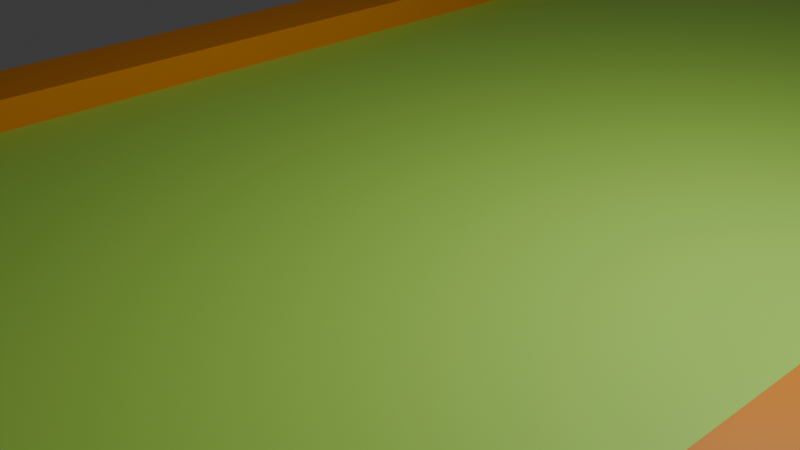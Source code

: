 # Source: minigolf.blend  (saved by Blender 4.4.30; exported with 4.5.12 LTS)
import bpy
from mathutils import Matrix  # noqa: F401  (used for matrix-valued properties, if any)

bpy.ops.wm.read_factory_settings(use_empty=True)
scene = bpy.context.scene
scene.name = 'Scene'

# ---- collections
col_collection = bpy.data.collections.new('Collection'); scene.collection.children.link(col_collection)

# ---- materials (node trees are filled in below, after node groups)
mat_material = bpy.data.materials.new('Material')
mat_material.alpha_threshold = 0.0
mat_material.roughness = 0.5
mat_material.line_color = (0.0, 0.0, 0.0, 1.0)
mat_emarrom = bpy.data.materials.new('emarrom')
mat_vermelho = bpy.data.materials.new('Vermelho')

# ---- material node trees
mat_material.use_nodes = True; mat_material.node_tree.nodes.clear()
_N = mat_material.node_tree.nodes; _L = mat_material.node_tree.links
n0 = _N.new('ShaderNodeOutputMaterial'); n0.name = 'Material Output'; n0.location = (300, 300)
n1 = _N.new('ShaderNodeBsdfPrincipled'); n1.name = 'Principled BSDF'; n1.location = (10, 300)
n1.inputs[0].default_value = (0.434, 0.8, 0.1091, 1.0)
n1.inputs[3].default_value = 1.45
_L.new(n1.outputs[0], n0.inputs[0])
n0.is_active_output = True
mat_emarrom.use_nodes = True; mat_emarrom.node_tree.nodes.clear()
_N = mat_emarrom.node_tree.nodes; _L = mat_emarrom.node_tree.links
n0 = _N.new('ShaderNodeBsdfPrincipled'); n0.name = 'Principled BSDF'; n0.location = (10, 300)
n0.inputs[0].default_value = (0.8022, 0.2605, 0.0, 1.0)
n1 = _N.new('ShaderNodeOutputMaterial'); n1.name = 'Material Output'; n1.location = (300, 300)
_L.new(n0.outputs[0], n1.inputs[0])
n1.is_active_output = True
mat_vermelho.use_nodes = True; mat_vermelho.node_tree.nodes.clear()
_N = mat_vermelho.node_tree.nodes; _L = mat_vermelho.node_tree.links
n0 = _N.new('ShaderNodeBsdfPrincipled'); n0.name = 'Principled BSDF'; n0.location = (10, 300)
n0.inputs[0].default_value = (0.8, 0.0, 0.005459, 1.0)
n1 = _N.new('ShaderNodeOutputMaterial'); n1.name = 'Material Output'; n1.location = (300, 300)
_L.new(n0.outputs[0], n1.inputs[0])
n1.is_active_output = True

# ---- world
world_world = bpy.data.worlds.new('World'); scene.world = world_world
world_world.use_nodes = True; world_world.node_tree.nodes.clear()
_N = world_world.node_tree.nodes; _L = world_world.node_tree.links
n0 = _N.new('ShaderNodeOutputWorld'); n0.name = 'World Output'; n0.location = (300, 300)
n1 = _N.new('ShaderNodeBackground'); n1.name = 'Background'; n1.location = (10, 300)
n1.inputs[0].default_value = (0.05088, 0.05088, 0.05088, 1.0)
_L.new(n1.outputs[0], n0.inputs[0])
n0.is_active_output = True
world_world.color = (0.05088, 0.05088, 0.05088)
world_world.sun_shadow_jitter_overblur = 0.0

# ---- cameras
cam_camera = bpy.data.cameras.new('Camera')
cam_camera.clip_end = 100.0
cam_camera.ortho_scale = 7.314

# ---- lights
light_light = bpy.data.lights.new('Light', 'POINT')
light_light.energy = 1000.0
light_light.shadow_soft_size = 0.1

# ---- meshes
me_cube = bpy.data.meshes.new('Cube')
me_cube.from_pydata([(1.0, 1.0, 1.0), (1.0, 1.0, -1.0), (1.0, -1.0, 1.0), (1.0, -1.0, -1.0), (-1.0, 1.0, 1.0), (-1.0, 1.0, -1.0), (-1.0, -1.0, 1.0), (-1.0, -1.0, -1.0), (-0.2222, 0.8, 1.0), (-0.218, 0.787, 1.0), (-0.218, 0.813, 1.0), (-0.2053, 0.7745, 1.0), (-0.2053, 0.8255, 1.0), (-0.1848, 0.837, 1.0), (-0.1848, 0.763, 1.0), (-0.1571, 0.8471, 1.0), (-0.1571, 0.7529, 1.0), (-0.1235, 0.8554, 1.0), (-0.1235, 0.7446, 1.0), (-0.08504, 0.8616, 1.0), (-0.08504, 0.7384, 1.0), (-0.04335, 0.8654, 1.0), (-0.04335, 0.7346, 1.0), (0.0, 0.8667, 1.0), (0.0, 0.7333, 1.0), (0.04335, 0.8654, 1.0), (0.04335, 0.7346, 1.0), (0.08504, 0.8616, 1.0), (0.08504, 0.7384, 1.0), (0.1571, 0.7529, 1.0), (0.1235, 0.8554, 1.0), (0.1235, 0.7446, 1.0), (0.1848, 0.763, 1.0), (0.1571, 0.8471, 1.0), (0.2053, 0.7745, 1.0), (0.1848, 0.837, 1.0), (0.2053, 0.8255, 1.0), (0.2222, 0.8, 1.0), (0.218, 0.813, 1.0), (0.218, 0.787, 1.0), (-0.2222, 0.8, -1.0), (-0.218, 0.787, -1.0), (-0.218, 0.813, -1.0), (-0.2053, 0.7745, -1.0), (-0.1848, 0.763, -1.0), (-0.1848, 0.837, -1.0), (-0.2053, 0.8255, -1.0), (-0.1571, 0.7529, -1.0), (-0.1571, 0.8471, -1.0), (-0.1235, 0.7446, -1.0), (-0.1235, 0.8554, -1.0), (-0.08504, 0.7384, -1.0), (-0.08504, 0.8616, -1.0), (-0.04335, 0.7346, -1.0), (-0.04335, 0.8654, -1.0), (0.04335, 0.7346, -1.0), (0.04335, 0.8654, -1.0), (0.1571, 0.7529, -1.0), (0.1571, 0.8471, -1.0), (0.1235, 0.7446, -1.0), (0.1235, 0.8554, -1.0), (0.08504, 0.7384, -1.0), (0.08504, 0.8616, -1.0), (0.1848, 0.763, -1.0), (0.1848, 0.837, -1.0), (0.2053, 0.8255, -1.0), (0.2222, 0.8, -1.0), (0.218, 0.787, -1.0), (0.218, 0.813, -1.0), (0.2053, 0.7745, -1.0), (0.0, 0.8667, -1.0), (0.0, 0.7333, -1.0)], [], [(8, 4, 6, 2, 0, 37, 39, 34, 32, 29, 31, 28, 26, 24, 22, 20, 18, 16, 14, 11, 9), (37, 0, 4, 8, 10, 12, 13, 15, 17, 19, 21, 23, 25, 27, 30, 33, 35, 36, 38), (3, 2, 6, 7), (7, 6, 4, 5), (5, 1, 66, 68, 65, 64, 58, 60, 62, 56, 70, 54, 52, 50, 48, 45, 46, 42, 40), (1, 3, 7, 5, 40, 41, 43, 44, 47, 49, 51, 53, 71, 55, 61, 59, 57, 63, 69, 67, 66), (1, 0, 2, 3), (5, 4, 0, 1), (56, 25, 23, 70), (62, 27, 25, 56), (60, 30, 27, 62), (58, 33, 30, 60), (64, 35, 33, 58), (65, 36, 35, 64), (68, 38, 36, 65), (37, 38, 68, 66), (39, 37, 66, 67), (34, 39, 67, 69), (32, 34, 69, 63), (29, 32, 63, 57), (31, 29, 57, 59), (28, 31, 59, 61), (26, 28, 61, 55), (24, 26, 55, 71), (22, 24, 71, 53), (20, 22, 53, 51), (18, 20, 51, 49), (16, 18, 49, 47), (14, 16, 47, 44), (11, 14, 44, 43), (9, 11, 43, 41), (40, 8, 9, 41), (42, 10, 8, 40), (46, 12, 10, 42), (45, 13, 12, 46), (48, 15, 13, 45), (50, 17, 15, 48), (52, 19, 17, 50), (54, 21, 19, 52), (70, 23, 21, 54)])
me_cube.polygons.foreach_set('use_smooth', [0, 0, 0, 0, 0, 0, 0, 0, 1, 1, 1, 1, 1, 1, 1, 1, 1, 1, 1, 1, 1, 1, 1, 1, 1, 1, 1, 1, 1, 1, 1, 1, 1, 1, 1, 1, 1, 1, 1, 1])
_uv = me_cube.uv_layers.new(name='UVMap')
_uv.uv.foreach_set('vector', [0.7778, 0.525, 0.875, 0.5, 0.875, 0.75, 0.625, 0.75, 0.625, 0.5, 0.7222, 0.525, 0.7228, 0.5266, 0.7243, 0.5282, 0.7269, 0.5296, 0.7304, 0.5309, 0.7346, 0.5319, 0.7394, 0.5327, 0.7446, 0.5332, 0.75, 0.5333, 0.7554, 0.5332, 0.7606, 0.5327, 0.7654, 0.5319, 0.7696, 0.5309, 0.7731, 0.5296, 0.7757, 0.5282, 0.7772, 0.5266, 0.7222, 0.525, 0.625, 0.5, 0.875, 0.5, 0.7778, 0.525, 0.7772, 0.5234, 0.7757, 0.5218, 0.7731, 0.5204, 0.7696, 0.5191, 0.7654, 0.5181, 0.7606, 0.5173, 0.7554, 0.5168, 0.75, 0.5167, 0.7446, 0.5168, 0.7394, 0.5173, 0.7346, 0.5181, 0.7304, 0.5191, 0.7269, 0.5204, 0.7243, 0.5218, 0.7228, 0.5234, 0.375, 0.75, 0.625, 0.75, 0.625, 1.0, 0.375, 1.0, 0.375, 0.0, 0.625, 0.0, 0.625, 0.25, 0.375, 0.25, 0.125, 0.5, 0.375, 0.5, 0.2778, 0.525, 0.2772, 0.5234, 0.2757, 0.5218, 0.2731, 0.5204, 0.2696, 0.5191, 0.2654, 0.5181, 0.2606, 0.5173, 0.2554, 0.5168, 0.25, 0.5167, 0.2446, 0.5168, 0.2394, 0.5173, 0.2346, 0.5181, 0.2304, 0.5191, 0.2269, 0.5204, 0.2243, 0.5218, 0.2228, 0.5234, 0.2222, 0.525, 0.375, 0.5, 0.375, 0.75, 0.125, 0.75, 0.125, 0.5, 0.2222, 0.525, 0.2228, 0.5266, 0.2243, 0.5282, 0.2269, 0.5296, 0.2304, 0.5309, 0.2346, 0.5319, 0.2394, 0.5327, 0.2446, 0.5332, 0.25, 0.5333, 0.2554, 0.5332, 0.2606, 0.5327, 0.2654, 0.5319, 0.2696, 0.5309, 0.2731, 0.5296, 0.2757, 0.5282, 0.2772, 0.5266, 0.2778, 0.525, 0.375, 0.5, 0.625, 0.5, 0.625, 0.75, 0.375, 0.75, 0.375, 0.25, 0.625, 0.25, 0.625, 0.5, 0.375, 0.5, 0.9688, 0.7, 0.9688, 0.8, 1.0, 0.8, 1.0, 0.7, 0.9375, 0.7, 0.9375, 0.8, 0.9688, 0.8, 0.9688, 0.7, 0.9062, 0.7, 0.9062, 0.8, 0.9375, 0.8, 0.9375, 0.7, 0.875, 0.7, 0.875, 0.8, 0.9062, 0.8, 0.9062, 0.7, 0.8438, 0.7, 0.8438, 0.8, 0.875, 0.8, 0.875, 0.7, 0.8125, 0.7, 0.8125, 0.8, 0.8438, 0.8, 0.8438, 0.7, 0.7812, 0.7, 0.7812, 0.8, 0.8125, 0.8, 0.8125, 0.7, 0.75, 0.8, 0.7812, 0.8, 0.7812, 0.7, 0.75, 0.7, 0.7188, 0.8, 0.75, 0.8, 0.75, 0.7, 0.7188, 0.7, 0.6875, 0.8, 0.7188, 0.8, 0.7188, 0.7, 0.6875, 0.7, 0.6562, 0.8, 0.6875, 0.8, 0.6875, 0.7, 0.6562, 0.7, 0.625, 0.8, 0.6562, 0.8, 0.6562, 0.7, 0.625, 0.7, 0.5938, 0.8, 0.625, 0.8, 0.625, 0.7, 0.5938, 0.7, 0.5625, 0.8, 0.5938, 0.8, 0.5938, 0.7, 0.5625, 0.7, 0.5312, 0.8, 0.5625, 0.8, 0.5625, 0.7, 0.5312, 0.7, 0.5, 0.8, 0.5312, 0.8, 0.5312, 0.7, 0.5, 0.7, 0.4688, 0.8, 0.5, 0.8, 0.5, 0.7, 0.4688, 0.7, 0.4375, 0.8, 0.4688, 0.8, 0.4688, 0.7, 0.4375, 0.7, 0.4062, 0.8, 0.4375, 0.8, 0.4375, 0.7, 0.4062, 0.7, 0.375, 0.8, 0.4062, 0.8, 0.4062, 0.7, 0.375, 0.7, 0.3438, 0.8, 0.375, 0.8, 0.375, 0.7, 0.3438, 0.7, 0.3125, 0.8, 0.3438, 0.8, 0.3438, 0.7, 0.3125, 0.7, 0.2812, 0.8, 0.3125, 0.8, 0.3125, 0.7, 0.2812, 0.7, 0.25, 0.7, 0.25, 0.8, 0.2812, 0.8, 0.2812, 0.7, 0.2188, 0.7, 0.2188, 0.8, 0.25, 0.8, 0.25, 0.7, 0.1875, 0.7, 0.1875, 0.8, 0.2188, 0.8, 0.2188, 0.7, 0.1562, 0.7, 0.1562, 0.8, 0.1875, 0.8, 0.1875, 0.7, 0.125, 0.7, 0.125, 0.8, 0.1562, 0.8, 0.1562, 0.7, 0.09375, 0.7, 0.09375, 0.8, 0.125, 0.8, 0.125, 0.7, 0.0625, 0.7, 0.0625, 0.8, 0.09375, 0.8, 0.09375, 0.7, 0.03125, 0.7, 0.03125, 0.8, 0.0625, 0.8, 0.0625, 0.7, 0.0, 0.7, 0.0, 0.8, 0.03125, 0.8, 0.03125, 0.7])
me_cube.materials.append(mat_material)
me_cube.use_mirror_vertex_groups = False
me_cube.update()
me_cube_003 = bpy.data.meshes.new('Cube.003')
me_cube_003.from_pydata([(-1.0, -1.0, -1.0), (-1.0, -1.0, 1.0), (-1.0, 1.0, -1.0), (-1.0, 1.0, 1.0), (1.0, -1.0, -1.0), (1.0, -1.0, 1.0), (1.0, 1.0, -1.0), (1.0, 1.0, 1.0)], [], [(0, 1, 3, 2), (2, 3, 7, 6), (6, 7, 5, 4), (4, 5, 1, 0), (2, 6, 4, 0), (7, 3, 1, 5)])
_uv = me_cube_003.uv_layers.new(name='UVMap')
_uv.uv.foreach_set('vector', [0.375, 0.0, 0.625, 0.0, 0.625, 0.25, 0.375, 0.25, 0.375, 0.25, 0.625, 0.25, 0.625, 0.5, 0.375, 0.5, 0.375, 0.5, 0.625, 0.5, 0.625, 0.75, 0.375, 0.75, 0.375, 0.75, 0.625, 0.75, 0.625, 1.0, 0.375, 1.0, 0.125, 0.5, 0.375, 0.5, 0.375, 0.75, 0.125, 0.75, 0.625, 0.5, 0.875, 0.5, 0.875, 0.75, 0.625, 0.75])
me_cube_003.materials.append(mat_emarrom)
me_cube_003.update()
me_cube_005 = bpy.data.meshes.new('Cube.005')
me_cube_005.from_pydata([(-1.0, -1.0, -1.0), (-1.0, -1.0, 1.0), (-1.0, 1.0, -1.0), (-1.0, 1.0, 1.0), (1.0, -1.0, -1.0), (1.0, -1.0, 1.0), (1.0, 1.0, -1.0), (1.0, 1.0, 1.0)], [], [(0, 1, 3, 2), (2, 3, 7, 6), (6, 7, 5, 4), (4, 5, 1, 0), (2, 6, 4, 0), (7, 3, 1, 5)])
_uv = me_cube_005.uv_layers.new(name='UVMap')
_uv.uv.foreach_set('vector', [0.375, 0.0, 0.625, 0.0, 0.625, 0.25, 0.375, 0.25, 0.375, 0.25, 0.625, 0.25, 0.625, 0.5, 0.375, 0.5, 0.375, 0.5, 0.625, 0.5, 0.625, 0.75, 0.375, 0.75, 0.375, 0.75, 0.625, 0.75, 0.625, 1.0, 0.375, 1.0, 0.125, 0.5, 0.375, 0.5, 0.375, 0.75, 0.125, 0.75, 0.625, 0.5, 0.875, 0.5, 0.875, 0.75, 0.625, 0.75])
me_cube_005.materials.append(mat_emarrom)
me_cube_005.update()
me_cube_006 = bpy.data.meshes.new('Cube.006')
me_cube_006.from_pydata([(-1.0, -1.0, -1.0), (-1.0, -1.0, 1.0), (-1.0, 1.0, -1.0), (-1.0, 1.0, 1.0), (1.0, -1.0, -1.0), (1.0, -1.0, 1.0), (1.0, 1.0, -1.0), (1.0, 1.0, 1.0)], [], [(0, 1, 3, 2), (2, 3, 7, 6), (6, 7, 5, 4), (4, 5, 1, 0), (2, 6, 4, 0), (7, 3, 1, 5)])
_uv = me_cube_006.uv_layers.new(name='UVMap')
_uv.uv.foreach_set('vector', [0.375, 0.0, 0.625, 0.0, 0.625, 0.25, 0.375, 0.25, 0.375, 0.25, 0.625, 0.25, 0.625, 0.5, 0.375, 0.5, 0.375, 0.5, 0.625, 0.5, 0.625, 0.75, 0.375, 0.75, 0.375, 0.75, 0.625, 0.75, 0.625, 1.0, 0.375, 1.0, 0.125, 0.5, 0.375, 0.5, 0.375, 0.75, 0.125, 0.75, 0.625, 0.5, 0.875, 0.5, 0.875, 0.75, 0.625, 0.75])
me_cube_006.materials.append(mat_emarrom)
me_cube_006.update()
me_cube_009 = bpy.data.meshes.new('Cube.009')
me_cube_009.from_pydata([(-1.0, -1.0, -1.0), (-1.0, -1.0, 1.0), (-1.0, 1.0, -1.0), (-1.0, 1.0, 1.0), (1.0, -1.0, -1.0), (1.0, -1.0, 1.0), (1.0, 1.0, -1.0), (1.0, 1.0, 1.0)], [], [(0, 1, 3, 2), (2, 3, 7, 6), (6, 7, 5, 4), (4, 5, 1, 0), (2, 6, 4, 0), (7, 3, 1, 5)])
_uv = me_cube_009.uv_layers.new(name='UVMap')
_uv.uv.foreach_set('vector', [0.375, 0.0, 0.625, 0.0, 0.625, 0.25, 0.375, 0.25, 0.375, 0.25, 0.625, 0.25, 0.625, 0.5, 0.375, 0.5, 0.375, 0.5, 0.625, 0.5, 0.625, 0.75, 0.375, 0.75, 0.375, 0.75, 0.625, 0.75, 0.625, 1.0, 0.375, 1.0, 0.125, 0.5, 0.375, 0.5, 0.375, 0.75, 0.125, 0.75, 0.625, 0.5, 0.875, 0.5, 0.875, 0.75, 0.625, 0.75])
me_cube_009.materials.append(mat_emarrom)
me_cube_009.update()
me_cylinder_001 = bpy.data.meshes.new('Cylinder.001')
me_cylinder_001.from_pydata([(0.0, 1.0, -1.0), (0.0, 1.0, 1.0), (0.1951, 0.9808, -1.0), (0.1951, 0.9808, 1.0), (0.3827, 0.9239, -1.0), (0.3827, 0.9239, 1.0), (0.5556, 0.8315, -1.0), (0.5556, 0.8315, 1.0), (0.7071, 0.7071, -1.0), (0.7071, 0.7071, 1.0), (0.8315, 0.5556, -1.0), (0.8315, 0.5556, 1.0), (0.9239, 0.3827, -1.0), (0.9239, 0.3827, 1.0), (0.9808, 0.1951, -1.0), (0.9808, 0.1951, 1.0), (1.0, 0.0, -1.0), (1.0, 0.0, 1.0), (0.9808, -0.1951, -1.0), (0.9808, -0.1951, 1.0), (0.9239, -0.3827, -1.0), (0.9239, -0.3827, 1.0), (0.8315, -0.5556, -1.0), (0.8315, -0.5556, 1.0), (0.7071, -0.7071, -1.0), (0.7071, -0.7071, 1.0), (0.5556, -0.8315, -1.0), (0.5556, -0.8315, 1.0), (0.3827, -0.9239, -1.0), (0.3827, -0.9239, 1.0), (0.1951, -0.9808, -1.0), (0.1951, -0.9808, 1.0), (0.0, -1.0, -1.0), (0.0, -1.0, 1.0), (-0.1951, -0.9808, -1.0), (-0.1951, -0.9808, 1.0), (-0.3827, -0.9239, -1.0), (-0.3827, -0.9239, 1.0), (-0.5556, -0.8315, -1.0), (-0.5556, -0.8315, 1.0), (-0.7071, -0.7071, -1.0), (-0.7071, -0.7071, 1.0), (-0.8315, -0.5556, -1.0), (-0.8315, -0.5556, 1.0), (-0.9239, -0.3827, -1.0), (-0.9239, -0.3827, 1.0), (-0.9808, -0.1951, -1.0), (-0.9808, -0.1951, 1.0), (-1.0, 0.0, -1.0), (-1.0, 0.0, 1.0), (-0.9808, 0.1951, -1.0), (-0.9808, 0.1951, 1.0), (-0.9239, 0.3827, -1.0), (-0.9239, 0.3827, 1.0), (-0.8315, 0.5556, -1.0), (-0.8315, 0.5556, 1.0), (-0.7071, 0.7071, -1.0), (-0.7071, 0.7071, 1.0), (-0.5556, 0.8315, -1.0), (-0.5556, 0.8315, 1.0), (-0.3827, 0.9239, -1.0), (-0.3827, 0.9239, 1.0), (-0.1951, 0.9808, -1.0), (-0.1951, 0.9808, 1.0)], [], [(0, 1, 3, 2), (2, 3, 5, 4), (4, 5, 7, 6), (6, 7, 9, 8), (8, 9, 11, 10), (10, 11, 13, 12), (12, 13, 15, 14), (14, 15, 17, 16), (16, 17, 19, 18), (18, 19, 21, 20), (20, 21, 23, 22), (22, 23, 25, 24), (24, 25, 27, 26), (26, 27, 29, 28), (28, 29, 31, 30), (30, 31, 33, 32), (32, 33, 35, 34), (34, 35, 37, 36), (36, 37, 39, 38), (38, 39, 41, 40), (40, 41, 43, 42), (42, 43, 45, 44), (44, 45, 47, 46), (46, 47, 49, 48), (48, 49, 51, 50), (50, 51, 53, 52), (52, 53, 55, 54), (54, 55, 57, 56), (56, 57, 59, 58), (58, 59, 61, 60), (3, 1, 63, 61, 59, 57, 55, 53, 51, 49, 47, 45, 43, 41, 39, 37, 35, 33, 31, 29, 27, 25, 23, 21, 19, 17, 15, 13, 11, 9, 7, 5), (60, 61, 63, 62), (62, 63, 1, 0), (0, 2, 4, 6, 8, 10, 12, 14, 16, 18, 20, 22, 24, 26, 28, 30, 32, 34, 36, 38, 40, 42, 44, 46, 48, 50, 52, 54, 56, 58, 60, 62)])
_uv = me_cylinder_001.uv_layers.new(name='UVMap')
_uv.uv.foreach_set('vector', [1.0, 0.5, 1.0, 1.0, 0.9688, 1.0, 0.9688, 0.5, 0.9688, 0.5, 0.9688, 1.0, 0.9375, 1.0, 0.9375, 0.5, 0.9375, 0.5, 0.9375, 1.0, 0.9062, 1.0, 0.9062, 0.5, 0.9062, 0.5, 0.9062, 1.0, 0.875, 1.0, 0.875, 0.5, 0.875, 0.5, 0.875, 1.0, 0.8438, 1.0, 0.8438, 0.5, 0.8438, 0.5, 0.8438, 1.0, 0.8125, 1.0, 0.8125, 0.5, 0.8125, 0.5, 0.8125, 1.0, 0.7812, 1.0, 0.7812, 0.5, 0.7812, 0.5, 0.7812, 1.0, 0.75, 1.0, 0.75, 0.5, 0.75, 0.5, 0.75, 1.0, 0.7188, 1.0, 0.7188, 0.5, 0.7188, 0.5, 0.7188, 1.0, 0.6875, 1.0, 0.6875, 0.5, 0.6875, 0.5, 0.6875, 1.0, 0.6562, 1.0, 0.6562, 0.5, 0.6562, 0.5, 0.6562, 1.0, 0.625, 1.0, 0.625, 0.5, 0.625, 0.5, 0.625, 1.0, 0.5938, 1.0, 0.5938, 0.5, 0.5938, 0.5, 0.5938, 1.0, 0.5625, 1.0, 0.5625, 0.5, 0.5625, 0.5, 0.5625, 1.0, 0.5312, 1.0, 0.5312, 0.5, 0.5312, 0.5, 0.5312, 1.0, 0.5, 1.0, 0.5, 0.5, 0.5, 0.5, 0.5, 1.0, 0.4688, 1.0, 0.4688, 0.5, 0.4688, 0.5, 0.4688, 1.0, 0.4375, 1.0, 0.4375, 0.5, 0.4375, 0.5, 0.4375, 1.0, 0.4062, 1.0, 0.4062, 0.5, 0.4062, 0.5, 0.4062, 1.0, 0.375, 1.0, 0.375, 0.5, 0.375, 0.5, 0.375, 1.0, 0.3438, 1.0, 0.3438, 0.5, 0.3438, 0.5, 0.3438, 1.0, 0.3125, 1.0, 0.3125, 0.5, 0.3125, 0.5, 0.3125, 1.0, 0.2812, 1.0, 0.2812, 0.5, 0.2812, 0.5, 0.2812, 1.0, 0.25, 1.0, 0.25, 0.5, 0.25, 0.5, 0.25, 1.0, 0.2188, 1.0, 0.2188, 0.5, 0.2188, 0.5, 0.2188, 1.0, 0.1875, 1.0, 0.1875, 0.5, 0.1875, 0.5, 0.1875, 1.0, 0.1562, 1.0, 0.1562, 0.5, 0.1562, 0.5, 0.1562, 1.0, 0.125, 1.0, 0.125, 0.5, 0.125, 0.5, 0.125, 1.0, 0.09375, 1.0, 0.09375, 0.5, 0.09375, 0.5, 0.09375, 1.0, 0.0625, 1.0, 0.0625, 0.5, 0.2968, 0.4854, 0.25, 0.49, 0.2032, 0.4854, 0.1582, 0.4717, 0.1167, 0.4496, 0.08029, 0.4197, 0.05045, 0.3833, 0.02827, 0.3418, 0.01461, 0.2968, 0.01, 0.25, 0.01461, 0.2032, 0.02827, 0.1582, 0.05045, 0.1167, 0.08029, 0.08029, 0.1167, 0.05045, 0.1582, 0.02827, 0.2032, 0.01461, 0.25, 0.01, 0.2968, 0.01461, 0.3418, 0.02827, 0.3833, 0.05045, 0.4197, 0.08029, 0.4496, 0.1167, 0.4717, 0.1582, 0.4854, 0.2032, 0.49, 0.25, 0.4854, 0.2968, 0.4717, 0.3418, 0.4496, 0.3833, 0.4197, 0.4197, 0.3833, 0.4496, 0.3418, 0.4717, 0.0625, 0.5, 0.0625, 1.0, 0.03125, 1.0, 0.03125, 0.5, 0.03125, 0.5, 0.03125, 1.0, 0.0, 1.0, 0.0, 0.5, 0.75, 0.49, 0.7968, 0.4854, 0.8418, 0.4717, 0.8833, 0.4496, 0.9197, 0.4197, 0.9496, 0.3833, 0.9717, 0.3418, 0.9854, 0.2968, 0.99, 0.25, 0.9854, 0.2032, 0.9717, 0.1582, 0.9496, 0.1167, 0.9197, 0.08029, 0.8833, 0.05045, 0.8418, 0.02827, 0.7968, 0.01461, 0.75, 0.01, 0.7032, 0.01461, 0.6582, 0.02827, 0.6167, 0.05045, 0.5803, 0.08029, 0.5504, 0.1167, 0.5283, 0.1582, 0.5146, 0.2032, 0.51, 0.25, 0.5146, 0.2968, 0.5283, 0.3418, 0.5504, 0.3833, 0.5803, 0.4197, 0.6167, 0.4496, 0.6582, 0.4717, 0.7032, 0.4854])
me_cylinder_001.update()
me_cube_010 = bpy.data.meshes.new('Cube.010')
me_cube_010.from_pydata([(-1.0, -1.0, -1.0), (-1.0, -1.0, 1.0), (-1.0, 1.0, -0.005749), (-1.0, 1.0, 0.005749), (1.0, -1.0, -1.0), (1.0, -1.0, 1.0), (1.0, 1.0, -0.005749), (1.0, 1.0, 0.005749)], [], [(0, 1, 3, 2), (2, 3, 7, 6), (6, 7, 5, 4), (4, 5, 1, 0), (2, 6, 4, 0), (7, 3, 1, 5)])
_uv = me_cube_010.uv_layers.new(name='UVMap')
_uv.uv.foreach_set('vector', [0.375, 0.0, 0.625, 0.0, 0.625, 0.25, 0.375, 0.25, 0.375, 0.25, 0.625, 0.25, 0.625, 0.5, 0.375, 0.5, 0.375, 0.5, 0.625, 0.5, 0.625, 0.75, 0.375, 0.75, 0.375, 0.75, 0.625, 0.75, 0.625, 1.0, 0.375, 1.0, 0.125, 0.5, 0.375, 0.5, 0.375, 0.75, 0.125, 0.75, 0.625, 0.5, 0.875, 0.5, 0.875, 0.75, 0.625, 0.75])
me_cube_010.materials.append(mat_vermelho)
me_cube_010.update()
me_cube_011 = bpy.data.meshes.new('Cube.011')
me_cube_011.from_pydata([(-1.0, -1.0, -1.0), (-0.8889, -0.8889, -0.7014), (-0.8889, -0.8889, -0.7556), (-0.8889, -0.8889, -0.7733), (-0.8889, 0.8889, -0.7014), (-1.0, -1.0, 1.0), (-0.8889, 0.8889, -0.7556), (0.8889, -0.8889, -0.7014), (-1.0, 1.0, -1.0), (-0.8889, 0.8889, -0.7733), (0.8889, 0.8889, -0.7014), (0.8889, -0.8889, -0.7556), (-1.0, 1.0, 1.0), (1.0, -1.0, -1.0), (0.8889, 0.8889, -0.7556), (0.8889, -0.8889, -0.7733), (1.0, -1.0, 1.0), (1.0, 1.0, -1.0), (0.8889, 0.8889, -0.7733), (1.0, 1.0, 1.0), (-0.8889, -0.8889, 1.0), (0.8889, 0.8889, 1.0), (-0.8889, 0.8889, 1.0), (0.8889, -0.8889, 1.0), (-0.8889, 0.8844, 1.0), (0.8844, 0.8889, 1.0), (-0.001112, 0.8889, 0.1144), (-0.8889, -0.001112, 0.1144), (-0.8667, -0.8889, 1.0), (0.8889, -0.8667, 1.0), (0.8889, 0.01001, 0.1233), (0.01001, -0.8889, 0.1233)], [], [(0, 5, 12, 8), (8, 12, 19, 17), (17, 19, 16, 13), (13, 16, 5, 0), (8, 17, 13, 0), (12, 5, 16, 23, 28, 20, 24, 22), (29, 23, 16, 19, 12, 22, 25, 21), (2, 3, 9, 6), (1, 2, 6, 4), (4, 22, 24, 27, 20, 1), (27, 24, 20), (6, 9, 18, 14), (4, 6, 14, 10), (10, 21, 25, 26, 22, 4), (26, 25, 22), (18, 15, 11, 14), (14, 11, 7, 10), (23, 29, 30, 21, 10, 7), (30, 29, 21), (15, 3, 2, 11), (11, 2, 1, 7), (20, 28, 31, 23, 7, 1), (23, 31, 28), (9, 3, 15, 18)])
_uv = me_cube_011.uv_layers.new(name='UVMap')
_uv.uv.foreach_set('vector', [0.375, 0.0, 0.625, 0.0, 0.625, 0.25, 0.375, 0.25, 0.375, 0.25, 0.625, 0.25, 0.625, 0.5, 0.375, 0.5, 0.375, 0.5, 0.625, 0.5, 0.625, 0.75, 0.375, 0.75, 0.375, 0.75, 0.625, 0.75, 0.625, 1.0, 0.375, 1.0, 0.125, 0.5, 0.375, 0.5, 0.375, 0.75, 0.125, 0.75, 0.875, 0.5, 0.875, 0.75, 0.625, 0.75, 0.6389, 0.7361, 0.8583, 0.7361, 0.8611, 0.7361, 0.8611, 0.5144, 0.8611, 0.5139, 0.6389, 0.7333, 0.6389, 0.7361, 0.625, 0.75, 0.625, 0.5, 0.875, 0.5, 0.8611, 0.5139, 0.6394, 0.5139, 0.6389, 0.5139, 0.3775, 0.0, 0.375, 0.0, 0.375, 0.25, 0.3775, 0.25, 0.3851, 0.0, 0.3775, 0.0, 0.3775, 0.25, 0.3851, 0.25, 0.3851, 0.25, 0.6244, 0.25, 0.6244, 0.2494, 0.4998, 0.1248, 0.6244, 0.0, 0.3851, 0.0, 0.4998, 0.1248, 0.6244, 0.2494, 0.6244, 0.0, 0.3775, 0.25, 0.375, 0.25, 0.375, 0.5, 0.3775, 0.5, 0.3851, 0.25, 0.3775, 0.25, 0.3775, 0.5, 0.3851, 0.5, 0.3851, 0.5, 0.6244, 0.5, 0.6244, 0.4994, 0.4998, 0.3748, 0.6244, 0.25, 0.3851, 0.25, 0.4998, 0.3748, 0.6244, 0.4994, 0.6244, 0.25, 0.375, 0.5, 0.375, 0.75, 0.3775, 0.75, 0.3775, 0.5, 0.3775, 0.5, 0.3775, 0.75, 0.3851, 0.75, 0.3851, 0.5, 0.6244, 0.75, 0.6244, 0.7469, 0.5011, 0.6236, 0.6244, 0.5, 0.3851, 0.5, 0.3851, 0.75, 0.5011, 0.6236, 0.6244, 0.7469, 0.6244, 0.5, 0.375, 0.75, 0.375, 1.0, 0.3775, 1.0, 0.3775, 0.75, 0.3775, 0.75, 0.3775, 1.0, 0.3851, 1.0, 0.3851, 0.75, 0.6244, 1.0, 0.6244, 0.9969, 0.5011, 0.8736, 0.6244, 0.75, 0.3851, 0.75, 0.3851, 1.0, 0.6244, 0.75, 0.5011, 0.8736, 0.6244, 0.9969, 0.125, 0.5, 0.125, 0.75, 0.375, 0.75, 0.375, 0.5])
me_cube_011.materials.append(mat_emarrom)
me_cube_011.update()

# ---- objects
ob_cube = bpy.data.objects.new('Cube', me_cube)
ob_light = bpy.data.objects.new('Light', light_light)
ob_camera = bpy.data.objects.new('Camera', cam_camera)
ob_cube_002 = bpy.data.objects.new('Cube.002', me_cube_003)
ob_cube_004 = bpy.data.objects.new('Cube.004', me_cube_005)
ob_cube_005 = bpy.data.objects.new('Cube.005', me_cube_006)
ob_cube_001 = bpy.data.objects.new('Cube.001', me_cube_009)
ob_cylinder = bpy.data.objects.new('Cylinder', me_cylinder_001)
ob_cube_003 = bpy.data.objects.new('Cube.003', me_cube_010)
ob_caixa = bpy.data.objects.new('Caixa', me_cube_011)

# ---- transforms, parenting, visibility, modifiers, constraints
ob_cube.location = (0.0, 0.0, 0.0)
ob_cube.scale = (4.5, 15.0, 0.2)
ob_cube.lock_rotations_4d = False
ob_cube.empty_display_type = 'ARROWS'
ob_cube.lineart.crease_threshold = 0.0
ob_light.location = (4.076, 1.005, 5.904)
ob_light.rotation_euler = (0.6503, 0.05522, 1.866)
ob_light.lock_rotations_4d = False
ob_light.empty_display_type = 'ARROWS'
ob_light.color = (0.0, 0.0, 0.0, 0.0)
ob_light.lineart.crease_threshold = 0.0
ob_camera.location = (7.359, -6.926, 4.958)
ob_camera.rotation_euler = (1.109, 0.0, 0.8149)
ob_camera.lock_rotations_4d = False
ob_camera.empty_display_type = 'ARROWS'
ob_camera.color = (0.0, 0.0, 0.0, 0.0)
ob_camera.display_type = 'WIRE'
ob_camera.lineart.crease_threshold = 0.0
ob_cube_002.location = (5.0, 0.0, 0.2)
ob_cube_002.scale = (0.5, 15.5, -0.38)
ob_cube_004.location = (0.0, 15.52, 0.2)
ob_cube_004.rotation_euler = (0.0, 0.0, 1.571)
ob_cube_004.scale = (0.5, 5.986, -0.38)
ob_cube_005.location = (0.0, -15.27, 0.2)
ob_cube_005.rotation_euler = (0.0, 0.0, 1.571)
ob_cube_005.scale = (0.5, 5.986, -0.38)
ob_cube_001.location = (-5.0, 0.0, 0.2)
ob_cube_001.scale = (0.5, 15.5, -0.38)
ob_cylinder.location = (0.98, 13.12, 2.4)
ob_cylinder.scale = (0.15, 0.15, 2.0)
ob_cube_003.location = (0.2306, 13.75, 3.328)
ob_cube_003.rotation_euler = (0.0, 0.0, 0.8716)
ob_cube_003.scale = (0.05, 1.0, 1.0)
ob_caixa.location = (-1.752, 12.2, -4.116)
ob_caixa.scale = (2.25, 2.25, 2.25)

# ---- collection membership
col_collection.objects.link(ob_cube)
col_collection.objects.link(ob_light)
col_collection.objects.link(ob_camera)
col_collection.objects.link(ob_cube_002)
col_collection.objects.link(ob_cube_004)
col_collection.objects.link(ob_cube_005)
col_collection.objects.link(ob_cube_001)
col_collection.objects.link(ob_cylinder)
col_collection.objects.link(ob_cube_003)
col_collection.objects.link(ob_caixa)

# ---- scene / render settings (as saved in the file)
scene.camera = ob_camera
scene.frame_start = 1; scene.frame_end = 250; scene.frame_set(1)
scene.render.engine = 'BLENDER_EEVEE_NEXT'
bpy.context.view_layer.update()
